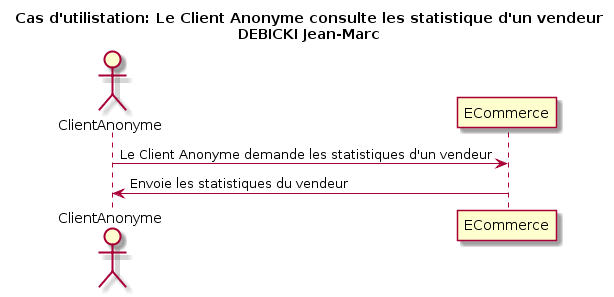

The diagram above was rendered by PlantUML. Its source (embedded in the PNG):
@startuml
title Cas d'utilistation: Le Client Anonyme consulte les statistique d'un vendeur\nDEBICKI Jean-Marc

actor ClientAnonyme as v
participant ECommerce as e

v -> e: Le Client Anonyme demande les statistiques d'un vendeur
v <- e: Envoie les statistiques du vendeur
@enduml